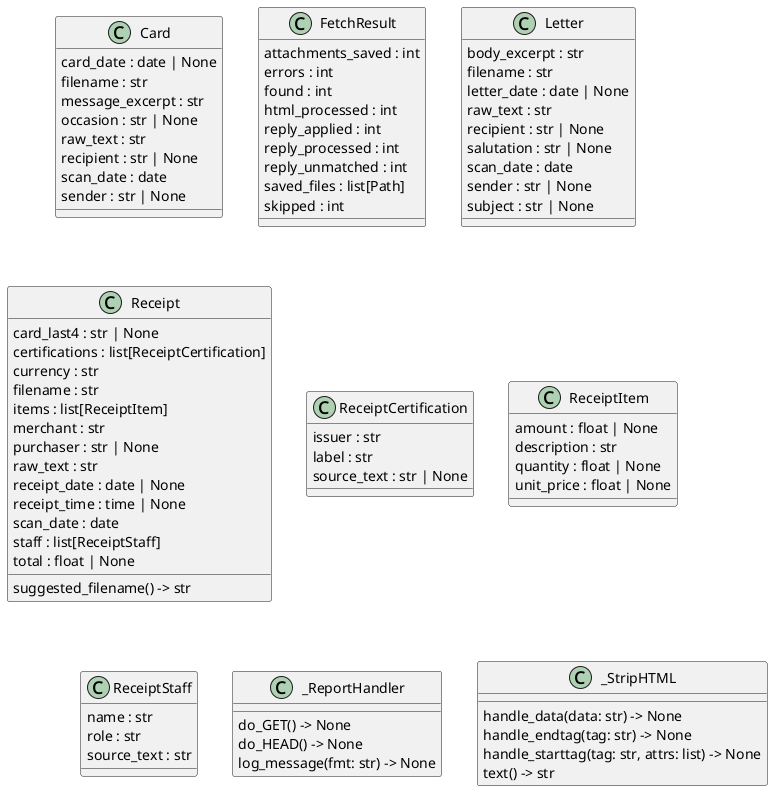

The diagram above was rendered by PlantUML. Its source (embedded in the PNG):
@startuml classes_intake
set namespaceSeparator none
class "Card" as intake.parse_card.Card {
  card_date : date | None
  filename : str
  message_excerpt : str
  occasion : str | None
  raw_text : str
  recipient : str | None
  scan_date : date
  sender : str | None
}
class "FetchResult" as intake.email.FetchResult {
  attachments_saved : int
  errors : int
  found : int
  html_processed : int
  reply_applied : int
  reply_processed : int
  reply_unmatched : int
  saved_files : list[Path]
  skipped : int
}
class "Letter" as intake.parse_letter.Letter {
  body_excerpt : str
  filename : str
  letter_date : date | None
  raw_text : str
  recipient : str | None
  salutation : str | None
  scan_date : date
  sender : str | None
  subject : str | None
}
class "Receipt" as intake.parse.Receipt {
  card_last4 : str | None
  certifications : list[ReceiptCertification]
  currency : str
  filename : str
  items : list[ReceiptItem]
  merchant : str
  purchaser : str | None
  raw_text : str
  receipt_date : date | None
  receipt_time : time | None
  scan_date : date
  staff : list[ReceiptStaff]
  total : float | None
  suggested_filename() -> str
}
class "ReceiptCertification" as intake.certification.ReceiptCertification {
  issuer : str
  label : str
  source_text : str | None
}
class "ReceiptItem" as intake.parse.ReceiptItem {
  amount : float | None
  description : str
  quantity : float | None
  unit_price : float | None
}
class "ReceiptStaff" as intake.staff.ReceiptStaff {
  name : str
  role : str
  source_text : str
}
class "_ReportHandler" as intake.web._ReportHandler {
  do_GET() -> None
  do_HEAD() -> None
  log_message(fmt: str) -> None
}
class "_StripHTML" as intake.email._StripHTML {
  handle_data(data: str) -> None
  handle_endtag(tag: str) -> None
  handle_starttag(tag: str, attrs: list) -> None
  text() -> str
}
@enduml